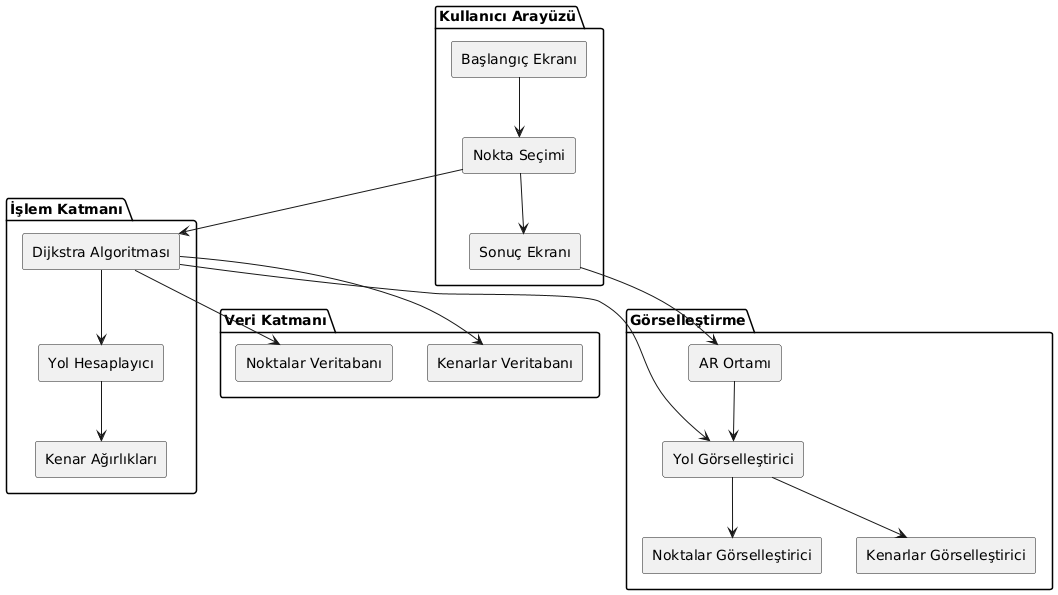

The diagram above was rendered by PlantUML. Its source (embedded in the PNG):
@startuml
skinparam componentStyle rectangle

package "Kullanıcı Arayüzü" {
  [Başlangıç Ekranı]
  [Nokta Seçimi]
  [Sonuç Ekranı]
}

package "İşlem Katmanı" {
  [Dijkstra Algoritması]
  [Yol Hesaplayıcı]
  [Kenar Ağırlıkları]
}

package "Veri Katmanı" {
  [Noktalar Veritabanı]
  [Kenarlar Veritabanı]
}

package "Görselleştirme" {
  [AR Ortamı]
  [Yol Görselleştirici]
  [Noktalar Görselleştirici]
  [Kenarlar Görselleştirici]
}

'--- Kullanıcı Arayüzü iç akışı ---
[Başlangıç Ekranı] --> [Nokta Seçimi]
[Nokta Seçimi] --> [Sonuç Ekranı]

'--- UI ile İşlem Katmanı ilişkisi ---
[Nokta Seçimi] --> [Dijkstra Algoritması]

'--- İşlem Katmanı iç akışı ---
[Dijkstra Algoritması] --> [Yol Hesaplayıcı]
[Yol Hesaplayıcı]      --> [Kenar Ağırlıkları]

'--- İşlem Katmanı ⇄ Veri Katmanı ---
[Dijkstra Algoritması] --> [Noktalar Veritabanı]
[Dijkstra Algoritması] --> [Kenarlar Veritabanı]

'--- UI ile Görselleştirme ilişkisi ---
[Sonuç Ekranı] --> [AR Ortamı]

'--- Görselleştirme iç akışı ---
[AR Ortamı]           --> [Yol Görselleştirici]
[Dijkstra Algoritması] --> [Yol Görselleştirici]
[Yol Görselleştirici] --> [Noktalar Görselleştirici]
[Yol Görselleştirici] --> [Kenarlar Görselleştirici]
@enduml